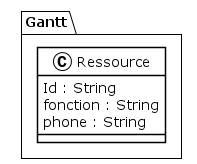

The diagram above was rendered by PlantUML. Its source (embedded in the PNG):
@startuml
!theme plain
package Gantt {
class Ressource {
	 Id : String
	 fonction : String
	 phone : String
}
}
@enduml